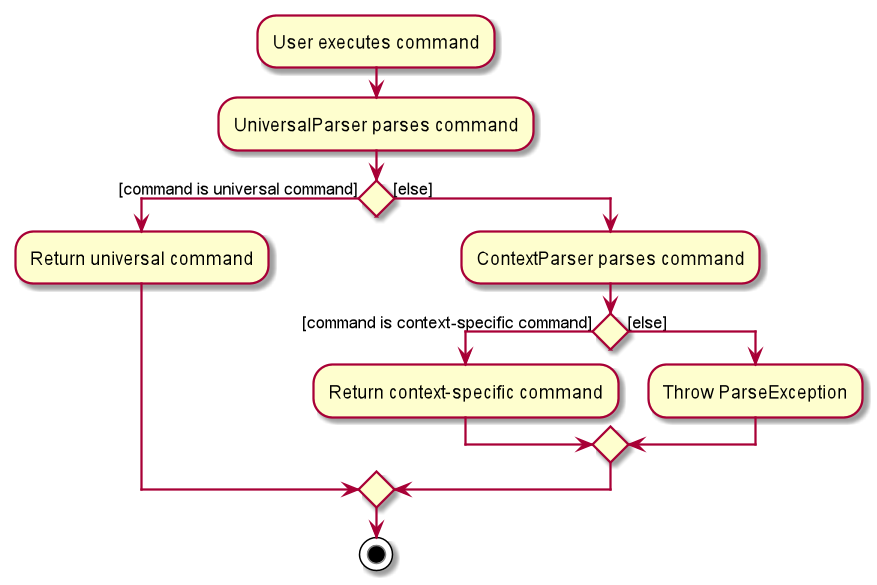

The diagram above was rendered by PlantUML. Its source (embedded in the PNG):
@startuml
:User executes command;
:UniversalParser parses command;

if () then ([command is universal command])
    :Return universal command;
else ([else])
    :ContextParser parses command;
    if () then ([command is context-specific command])
        :Return context-specific command;
    else ([else])
        :Throw ParseException;
    endif
endif
stop
@enduml